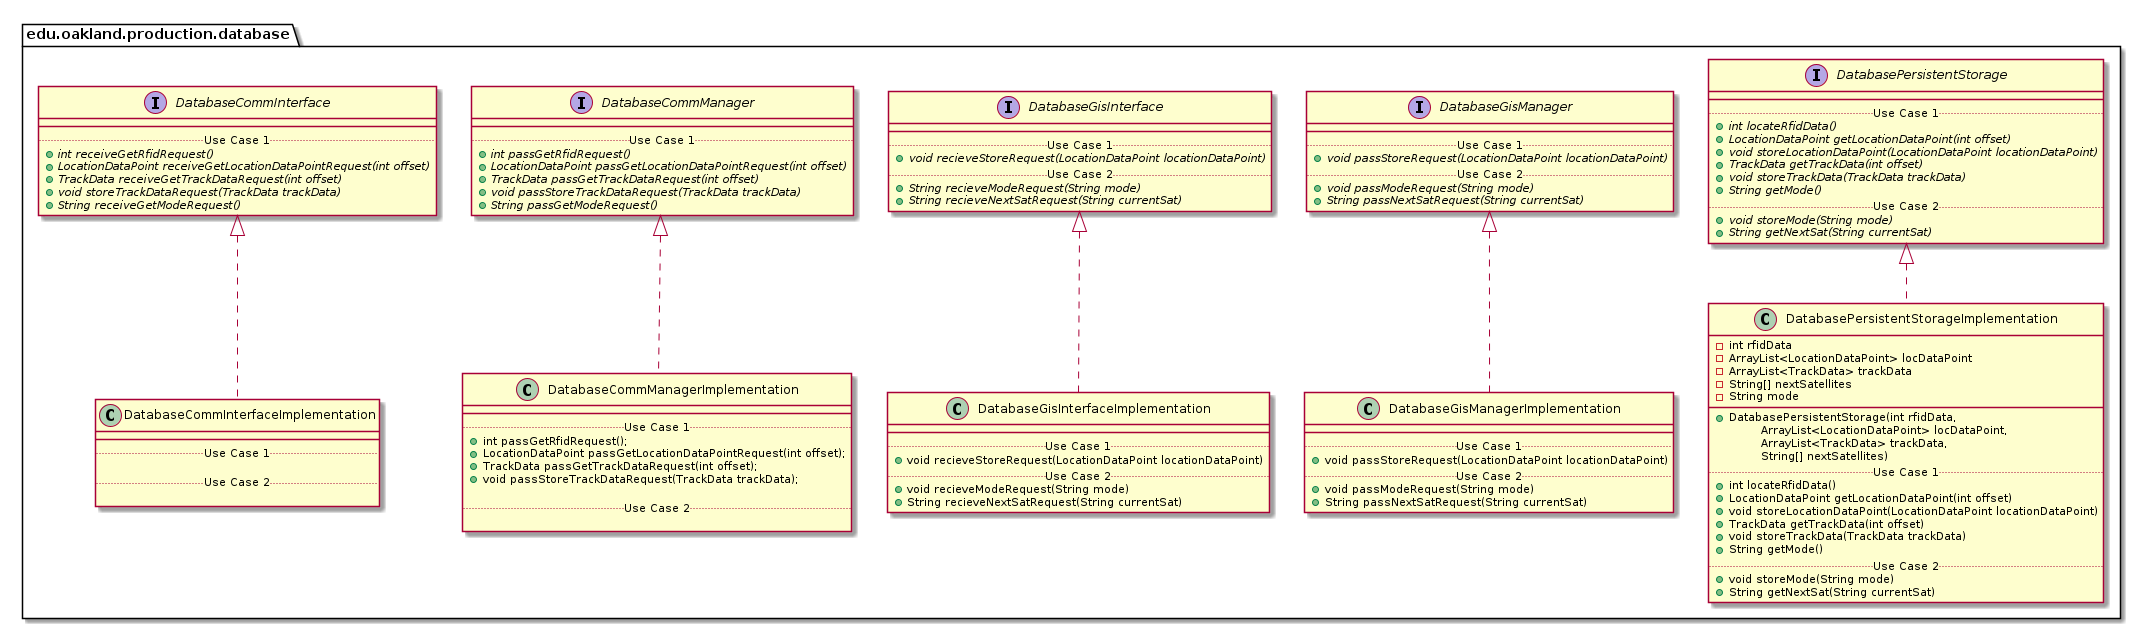

The diagram above was rendered by PlantUML. Its source (embedded in the PNG):
@startuml DatabaseProductionPackage_DirectDependencies

package edu.oakland.production.database {
    
}


package edu.oakland.production.database {
    
}


package edu.oakland.production.database {
    interface DatabaseCommInterface {
        __
        .. Use Case 1 ..
        {abstract} + int receiveGetRfidRequest()
        {abstract} + LocationDataPoint receiveGetLocationDataPointRequest(int offset)
        {abstract} + TrackData receiveGetTrackDataRequest(int offset)
        {abstract} + void storeTrackDataRequest(TrackData trackData)
        {abstract} + String receiveGetModeRequest()
    }
}


package edu.oakland.production.database {
    interface DatabaseCommManager {
        __
        .. Use Case 1 ..
        {abstract} + int passGetRfidRequest()
        {abstract} + LocationDataPoint passGetLocationDataPointRequest(int offset)
        {abstract} + TrackData passGetTrackDataRequest(int offset)
        {abstract} + void passStoreTrackDataRequest(TrackData trackData)
        {abstract} + String passGetModeRequest()
    }
}


package edu.oakland.production.database {
    interface DatabaseGisInterface {
        __
        .. Use Case 1 ..
        {abstract} + void recieveStoreRequest(LocationDataPoint locationDataPoint)
        .. Use Case 2 ..
        {abstract} + String recieveModeRequest(String mode)
        {abstract} + String recieveNextSatRequest(String currentSat)
    }
}


package edu.oakland.production.database {
    interface DatabaseGisManager {
        __
        .. Use Case 1 ..
        {abstract} + void passStoreRequest(LocationDataPoint locationDataPoint)
        .. Use Case 2 ..
        {abstract} + void passModeRequest(String mode)
        {abstract} + String passNextSatRequest(String currentSat)
    }
}


package edu.oakland.production.database {
    interface DatabasePersistentStorage {
        __
        .. Use Case 1 ..
        {abstract} + int locateRfidData()
        {abstract} + LocationDataPoint getLocationDataPoint(int offset)
        {abstract} + void storeLocationDataPoint(LocationDataPoint locationDataPoint)
        {abstract} + TrackData getTrackData(int offset)
        {abstract} + void storeTrackData(TrackData trackData)
        {abstract} + String getMode()
        .. Use Case 2 ..
        {abstract} + void storeMode(String mode)
        {abstract} + String getNextSat(String currentSat)
    }
}


package edu.oakland.production.database {
    class DatabaseCommInterfaceImplementation {
        __
        .. Use Case 1 ..

        .. Use Case 2 ..

    }
}


DatabaseCommInterfaceImplementation .up.|> DatabaseCommInterface

package edu.oakland.production.database {
    class DatabaseCommManagerImplementation {
        __
        .. Use Case 1 ..
        + int passGetRfidRequest();
        + LocationDataPoint passGetLocationDataPointRequest(int offset);
        + TrackData passGetTrackDataRequest(int offset);
        + void passStoreTrackDataRequest(TrackData trackData);

        .. Use Case 2 ..

    }
}


DatabaseCommManagerImplementation .up.|> DatabaseCommManager

package edu.oakland.production.database {
    class DatabaseGisInterfaceImplementation {
        __
        .. Use Case 1 ..
        + void recieveStoreRequest(LocationDataPoint locationDataPoint)
        .. Use Case 2 ..
        + void recieveModeRequest(String mode)
        + String recieveNextSatRequest(String currentSat)
    }
}


DatabaseGisInterfaceImplementation .up.|> DatabaseGisInterface

package edu.oakland.production.database {
    class DatabaseGisManagerImplementation {
        __
        .. Use Case 1 ..
        + void passStoreRequest(LocationDataPoint locationDataPoint)
        .. Use Case 2 ..
        + void passModeRequest(String mode)
        + String passNextSatRequest(String currentSat)
    }
}


DatabaseGisManagerImplementation .up.|> DatabaseGisManager

package edu.oakland.production.database {
    class DatabasePersistentStorageImplementation {
        - int rfidData
        - ArrayList<LocationDataPoint> locDataPoint
        - ArrayList<TrackData> trackData
        - String[] nextSatellites
        - String mode
        __
        + DatabasePersistentStorage(int rfidData, 
        \tArrayList<LocationDataPoint> locDataPoint, 
        \tArrayList<TrackData> trackData, 
        \tString[] nextSatellites)
        .. Use Case 1 ..
        + int locateRfidData()
        + LocationDataPoint getLocationDataPoint(int offset)
        + void storeLocationDataPoint(LocationDataPoint locationDataPoint)
        + TrackData getTrackData(int offset)
        + void storeTrackData(TrackData trackData)
        + String getMode()
        .. Use Case 2 ..
        + void storeMode(String mode)
        + String getNextSat(String currentSat)
    }
}


DatabasePersistentStorageImplementation .up.|> DatabasePersistentStorage























@enduml